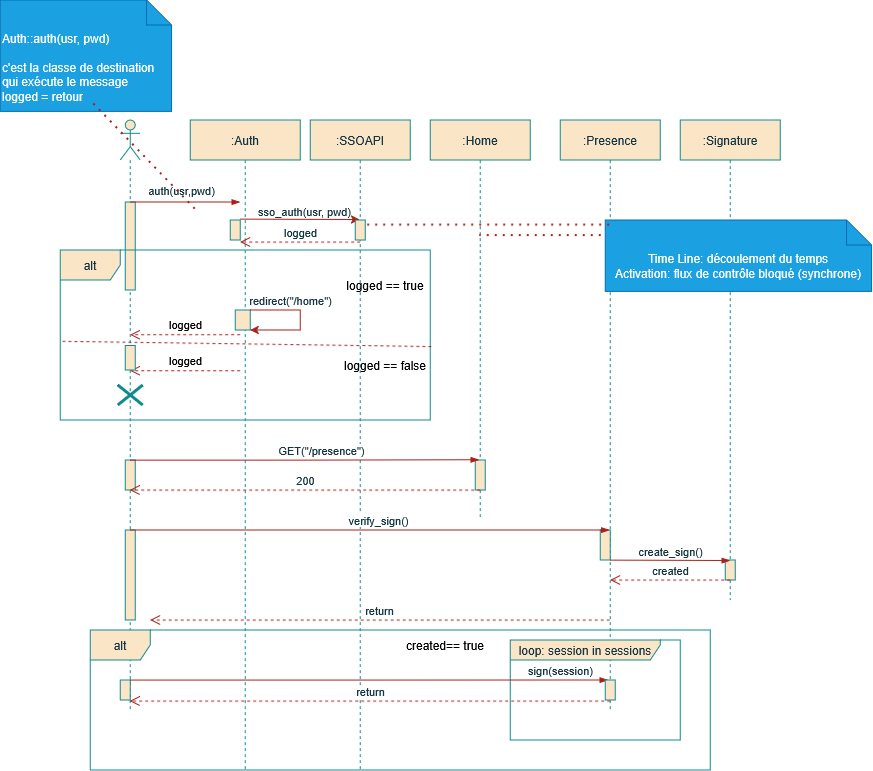

The diagram above was exported from draw.io. Its source (the exported page's mxGraphModel, read from the mxfile embedded in the PNG):
<mxGraphModel dx="1266" dy="682" grid="1" gridSize="10" guides="1" tooltips="1" connect="1" arrows="1" fold="1" page="1" pageScale="1" pageWidth="827" pageHeight="1169" math="0" shadow="0">
  <root>
    <mxCell id="0" />
    <mxCell id="1" parent="0" />
    <mxCell id="ZG0be_qyEpSqQk84IPBA-62" edge="1" parent="1" style="edgeStyle=elbowEdgeStyle;rounded=0;orthogonalLoop=1;jettySize=auto;html=1;elbow=vertical;curved=0;strokeColor=#A8201A;fontColor=#143642;fillColor=#FAE5C7;">
      <mxGeometry relative="1" as="geometry">
        <mxPoint x="928.524630541872" y="777.6190359933036" as="sourcePoint" />
        <mxPoint x="1048.214285714286" y="777.6190359933036" as="targetPoint" />
      </mxGeometry>
    </mxCell>
    <mxCell id="ZG0be_qyEpSqQk84IPBA-63" connectable="0" parent="ZG0be_qyEpSqQk84IPBA-62" style="edgeLabel;html=1;align=center;verticalAlign=middle;resizable=0;points=[];strokeColor=#0F8B8D;fontColor=#143642;fillColor=#FAE5C7;" value="sso_auth(usr, pwd)" vertex="1">
      <mxGeometry relative="1" x="-0.3497" as="geometry">
        <mxPoint x="25" y="-9" as="offset" />
      </mxGeometry>
    </mxCell>
    <mxCell id="ZG0be_qyEpSqQk84IPBA-64" parent="1" style="shape=umlLifeline;perimeter=lifelinePerimeter;whiteSpace=wrap;html=1;container=1;dropTarget=0;collapsible=0;recursiveResize=0;outlineConnect=0;portConstraint=eastwest;newEdgeStyle={&quot;edgeStyle&quot;:&quot;elbowEdgeStyle&quot;,&quot;elbow&quot;:&quot;vertical&quot;,&quot;curved&quot;:0,&quot;rounded&quot;:0};strokeColor=#0F8B8D;fontColor=#143642;fillColor=#FAE5C7;" value=":Auth" vertex="1">
      <mxGeometry height="650" width="110" x="878.7142857142858" y="678.6190359933036" as="geometry" />
    </mxCell>
    <mxCell id="ZG0be_qyEpSqQk84IPBA-65" parent="ZG0be_qyEpSqQk84IPBA-64" style="html=1;points=[[0,0,0,0,5],[0,1,0,0,-5],[1,0,0,0,5],[1,1,0,0,-5]];perimeter=orthogonalPerimeter;outlineConnect=0;targetShapes=umlLifeline;portConstraint=eastwest;newEdgeStyle={&quot;curved&quot;:0,&quot;rounded&quot;:0};strokeColor=#0F8B8D;fontColor=#143642;fillColor=#FAE5C7;" value="" vertex="1">
      <mxGeometry height="20" width="15" x="45" y="190" as="geometry" />
    </mxCell>
    <mxCell id="ZG0be_qyEpSqQk84IPBA-66" edge="1" parent="ZG0be_qyEpSqQk84IPBA-64" source="ZG0be_qyEpSqQk84IPBA-65" style="endArrow=classic;html=1;rounded=0;strokeColor=#A8201A;fontColor=#143642;fillColor=#FAE5C7;" target="ZG0be_qyEpSqQk84IPBA-65" value="">
      <mxGeometry height="50" relative="1" width="50" as="geometry">
        <Array as="points">
          <mxPoint x="110" y="200" />
        </Array>
        <mxPoint x="30" y="250" as="sourcePoint" />
        <mxPoint x="80" y="200" as="targetPoint" />
      </mxGeometry>
    </mxCell>
    <mxCell id="ZG0be_qyEpSqQk84IPBA-67" connectable="0" parent="ZG0be_qyEpSqQk84IPBA-66" style="edgeLabel;html=1;align=center;verticalAlign=middle;resizable=0;points=[];strokeColor=#0F8B8D;fontColor=#143642;fillColor=#FAE5C7;" value="redirect(&quot;/home&quot;)" vertex="1">
      <mxGeometry relative="1" x="-0.506" as="geometry">
        <mxPoint x="10" y="-10" as="offset" />
      </mxGeometry>
    </mxCell>
    <mxCell id="ZG0be_qyEpSqQk84IPBA-68" parent="1" style="shape=umlLifeline;perimeter=lifelinePerimeter;whiteSpace=wrap;html=1;container=1;dropTarget=0;collapsible=0;recursiveResize=0;outlineConnect=0;portConstraint=eastwest;newEdgeStyle={&quot;edgeStyle&quot;:&quot;elbowEdgeStyle&quot;,&quot;elbow&quot;:&quot;vertical&quot;,&quot;curved&quot;:0,&quot;rounded&quot;:0};strokeColor=#0F8B8D;fontColor=#143642;fillColor=#FAE5C7;" value=":SSOAPI" vertex="1">
      <mxGeometry height="650" width="100" x="998.7142857142858" y="678.6190359933036" as="geometry" />
    </mxCell>
    <mxCell id="ZG0be_qyEpSqQk84IPBA-69" parent="ZG0be_qyEpSqQk84IPBA-68" style="html=1;points=[[0,0,0,0,5],[0,1,0,0,-5],[1,0,0,0,5],[1,1,0,0,-5]];perimeter=orthogonalPerimeter;outlineConnect=0;targetShapes=umlLifeline;portConstraint=eastwest;newEdgeStyle={&quot;curved&quot;:0,&quot;rounded&quot;:0};strokeColor=#0F8B8D;fontColor=#143642;fillColor=#FAE5C7;" value="" vertex="1">
      <mxGeometry height="20" width="10" x="45" y="100" as="geometry" />
    </mxCell>
    <mxCell id="ZG0be_qyEpSqQk84IPBA-70" parent="1" style="shape=umlLifeline;perimeter=lifelinePerimeter;whiteSpace=wrap;html=1;container=1;dropTarget=0;collapsible=0;recursiveResize=0;outlineConnect=0;portConstraint=eastwest;newEdgeStyle={&quot;edgeStyle&quot;:&quot;elbowEdgeStyle&quot;,&quot;elbow&quot;:&quot;vertical&quot;,&quot;curved&quot;:0,&quot;rounded&quot;:0};strokeColor=#0F8B8D;fontColor=#143642;fillColor=#FAE5C7;" value=":Home" vertex="1">
      <mxGeometry height="400" width="100" x="1118.7142857142858" y="678.6190359933036" as="geometry" />
    </mxCell>
    <mxCell id="ZG0be_qyEpSqQk84IPBA-71" parent="ZG0be_qyEpSqQk84IPBA-70" style="html=1;points=[[0,0,0,0,5],[0,1,0,0,-5],[1,0,0,0,5],[1,1,0,0,-5]];perimeter=orthogonalPerimeter;outlineConnect=0;targetShapes=umlLifeline;portConstraint=eastwest;newEdgeStyle={&quot;curved&quot;:0,&quot;rounded&quot;:0};strokeColor=#0F8B8D;fontColor=#143642;fillColor=#FAE5C7;" value="" vertex="1">
      <mxGeometry height="30" width="10" x="45" y="340" as="geometry" />
    </mxCell>
    <mxCell id="ZG0be_qyEpSqQk84IPBA-72" parent="1" style="shape=umlLifeline;perimeter=lifelinePerimeter;whiteSpace=wrap;html=1;container=1;dropTarget=0;collapsible=0;recursiveResize=0;outlineConnect=0;portConstraint=eastwest;newEdgeStyle={&quot;edgeStyle&quot;:&quot;elbowEdgeStyle&quot;,&quot;elbow&quot;:&quot;vertical&quot;,&quot;curved&quot;:0,&quot;rounded&quot;:0};strokeColor=#0F8B8D;fontColor=#143642;fillColor=#FAE5C7;" value=":Presence" vertex="1">
      <mxGeometry height="590" width="100" x="1248.7142857142858" y="678.6190359933036" as="geometry" />
    </mxCell>
    <mxCell id="ZG0be_qyEpSqQk84IPBA-73" parent="ZG0be_qyEpSqQk84IPBA-72" style="html=1;points=[[0,0,0,0,5],[0,1,0,0,-5],[1,0,0,0,5],[1,1,0,0,-5]];perimeter=orthogonalPerimeter;outlineConnect=0;targetShapes=umlLifeline;portConstraint=eastwest;newEdgeStyle={&quot;curved&quot;:0,&quot;rounded&quot;:0};strokeColor=#0F8B8D;fontColor=#143642;fillColor=#FAE5C7;" value="" vertex="1">
      <mxGeometry height="30" width="10" x="40" y="410" as="geometry" />
    </mxCell>
    <mxCell id="ZG0be_qyEpSqQk84IPBA-74" parent="1" style="shape=umlLifeline;perimeter=lifelinePerimeter;whiteSpace=wrap;html=1;container=1;dropTarget=0;collapsible=0;recursiveResize=0;outlineConnect=0;portConstraint=eastwest;newEdgeStyle={&quot;edgeStyle&quot;:&quot;elbowEdgeStyle&quot;,&quot;elbow&quot;:&quot;vertical&quot;,&quot;curved&quot;:0,&quot;rounded&quot;:0};strokeColor=#0F8B8D;fontColor=#143642;fillColor=#FAE5C7;" value=":Signature" vertex="1">
      <mxGeometry height="480" width="100" x="1368.7142857142858" y="678.6190359933036" as="geometry" />
    </mxCell>
    <mxCell id="ZG0be_qyEpSqQk84IPBA-75" parent="ZG0be_qyEpSqQk84IPBA-74" style="html=1;points=[[0,0,0,0,5],[0,1,0,0,-5],[1,0,0,0,5],[1,1,0,0,-5]];perimeter=orthogonalPerimeter;outlineConnect=0;targetShapes=umlLifeline;portConstraint=eastwest;newEdgeStyle={&quot;curved&quot;:0,&quot;rounded&quot;:0};strokeColor=#0F8B8D;fontColor=#143642;fillColor=#FAE5C7;" value="" vertex="1">
      <mxGeometry height="20" width="10" x="45" y="440" as="geometry" />
    </mxCell>
    <mxCell id="ZG0be_qyEpSqQk84IPBA-76" parent="1" style="shape=umlLifeline;perimeter=lifelinePerimeter;whiteSpace=wrap;html=1;container=1;dropTarget=0;collapsible=0;recursiveResize=0;outlineConnect=0;portConstraint=eastwest;newEdgeStyle={&quot;curved&quot;:0,&quot;rounded&quot;:0};participant=umlActor;strokeColor=#0F8B8D;fontColor=#143642;fillColor=#FAE5C7;" value="" vertex="1">
      <mxGeometry height="590" width="20" x="808.7142857142858" y="678.6190359933036" as="geometry" />
    </mxCell>
    <mxCell id="ZG0be_qyEpSqQk84IPBA-77" parent="ZG0be_qyEpSqQk84IPBA-76" style="html=1;points=[[0,0,0,0,5],[0,1,0,0,-5],[1,0,0,0,5],[1,1,0,0,-5]];perimeter=orthogonalPerimeter;outlineConnect=0;targetShapes=umlLifeline;portConstraint=eastwest;newEdgeStyle={&quot;curved&quot;:0,&quot;rounded&quot;:0};strokeColor=#0F8B8D;fontColor=#143642;fillColor=#FAE5C7;" value="" vertex="1">
      <mxGeometry height="88" width="10" x="5" y="82" as="geometry" />
    </mxCell>
    <mxCell id="ZG0be_qyEpSqQk84IPBA-78" parent="ZG0be_qyEpSqQk84IPBA-76" style="html=1;points=[[0,0,0,0,5],[0,1,0,0,-5],[1,0,0,0,5],[1,1,0,0,-5]];perimeter=orthogonalPerimeter;outlineConnect=0;targetShapes=umlLifeline;portConstraint=eastwest;newEdgeStyle={&quot;curved&quot;:0,&quot;rounded&quot;:0};strokeColor=#0F8B8D;fontColor=#143642;fillColor=#FAE5C7;" value="" vertex="1">
      <mxGeometry height="30" width="10" x="5" y="340" as="geometry" />
    </mxCell>
    <mxCell id="ZG0be_qyEpSqQk84IPBA-79" parent="ZG0be_qyEpSqQk84IPBA-76" style="html=1;points=[[0,0,0,0,5],[0,1,0,0,-5],[1,0,0,0,5],[1,1,0,0,-5]];perimeter=orthogonalPerimeter;outlineConnect=0;targetShapes=umlLifeline;portConstraint=eastwest;newEdgeStyle={&quot;curved&quot;:0,&quot;rounded&quot;:0};strokeColor=#0F8B8D;fontColor=#143642;fillColor=#FAE5C7;" value="" vertex="1">
      <mxGeometry height="90" width="10" x="5" y="410" as="geometry" />
    </mxCell>
    <mxCell id="ZG0be_qyEpSqQk84IPBA-80" parent="ZG0be_qyEpSqQk84IPBA-76" style="html=1;points=[[0,0,0,0,5],[0,1,0,0,-5],[1,0,0,0,5],[1,1,0,0,-5]];perimeter=orthogonalPerimeter;outlineConnect=0;targetShapes=umlLifeline;portConstraint=eastwest;newEdgeStyle={&quot;curved&quot;:0,&quot;rounded&quot;:0};strokeColor=#0F8B8D;fontColor=#143642;fillColor=#FAE5C7;" value="" vertex="1">
      <mxGeometry height="20" width="10" y="560" as="geometry" />
    </mxCell>
    <mxCell id="ZG0be_qyEpSqQk84IPBA-81" edge="1" parent="1" style="edgeStyle=elbowEdgeStyle;fontSize=12;html=1;endArrow=blockThin;endFill=1;rounded=0;strokeColor=#A8201A;fontColor=#143642;fillColor=#FAE5C7;" value="">
      <mxGeometry relative="1" width="160" as="geometry">
        <mxPoint x="818.524630541872" y="760.6190359933036" as="sourcePoint" />
        <mxPoint x="928.7142857142858" y="760.6190359933036" as="targetPoint" />
      </mxGeometry>
    </mxCell>
    <mxCell id="ZG0be_qyEpSqQk84IPBA-82" connectable="0" parent="ZG0be_qyEpSqQk84IPBA-81" style="edgeLabel;html=1;align=center;verticalAlign=middle;resizable=0;points=[];strokeColor=#0F8B8D;fontColor=#143642;fillColor=#FAE5C7;" value="auth(usr,pwd)" vertex="1">
      <mxGeometry relative="1" x="-0.1333" as="geometry">
        <mxPoint x="3" y="-12" as="offset" />
      </mxGeometry>
    </mxCell>
    <mxCell id="ZG0be_qyEpSqQk84IPBA-83" parent="1" style="shape=note2;boundedLbl=1;whiteSpace=wrap;html=1;size=25;verticalAlign=top;align=left;strokeColor=#006EAF;fontColor=#ffffff;fillColor=#1ba1e2;" value="&lt;div&gt;Auth::auth(usr, pwd)&lt;/div&gt;&lt;div&gt;&lt;br&gt;&lt;/div&gt;&lt;div&gt;c'est la classe de destination qui exécute le message&lt;/div&gt;&lt;div&gt;logged = retour&lt;/div&gt;" vertex="1">
      <mxGeometry height="111.38" width="171.29" x="688.71" y="558.62" as="geometry" />
    </mxCell>
    <mxCell id="ZG0be_qyEpSqQk84IPBA-84" edge="1" parent="1" source="ZG0be_qyEpSqQk84IPBA-111" style="endArrow=none;dashed=1;html=1;dashPattern=1 3;strokeWidth=2;rounded=0;strokeColor=#A8201A;fontColor=#143642;fillColor=#FAE5C7;exitX=-0.015;exitY=0.217;exitDx=0;exitDy=0;exitPerimeter=0;" target="ZG0be_qyEpSqQk84IPBA-70" value="">
      <mxGeometry height="50" relative="1" width="50" as="geometry">
        <mxPoint x="1503.6742857142858" y="828.6190359933036" as="sourcePoint" />
        <mxPoint x="1400.0042857142857" y="720.7790359933035" as="targetPoint" />
      </mxGeometry>
    </mxCell>
    <mxCell id="ZG0be_qyEpSqQk84IPBA-85" edge="1" parent="1" style="html=1;verticalAlign=bottom;endArrow=open;dashed=1;endSize=8;curved=0;rounded=0;strokeColor=#A8201A;fontColor=#143642;fillColor=#FAE5C7;" value="logged">
      <mxGeometry relative="1" as="geometry">
        <mxPoint x="1048.7142857142858" y="800.6190359933036" as="sourcePoint" />
        <mxPoint x="928.524630541872" y="800.6190359933036" as="targetPoint" />
      </mxGeometry>
    </mxCell>
    <mxCell id="ZG0be_qyEpSqQk84IPBA-86" edge="1" parent="1" style="html=1;verticalAlign=bottom;endArrow=open;dashed=1;endSize=8;curved=0;rounded=0;strokeColor=#A8201A;fontColor=#143642;fillColor=#FAE5C7;" value="&lt;span style=&quot;color: light-dark(rgb(0, 0, 0), rgb(128, 255, 0));&quot;&gt;logged&lt;/span&gt;">
      <mxGeometry relative="1" as="geometry">
        <mxPoint x="928.7142857142858" y="893.1990359933036" as="sourcePoint" />
        <mxPoint x="818.7142857142858" y="893.1990359933036" as="targetPoint" />
      </mxGeometry>
    </mxCell>
    <mxCell id="ZG0be_qyEpSqQk84IPBA-87" parent="1" style="shape=umlFrame;whiteSpace=wrap;html=1;pointerEvents=0;strokeColor=#0F8B8D;fontColor=#143642;fillColor=#FAE5C7;" value="alt" vertex="1">
      <mxGeometry height="170" width="370" x="748.7142857142858" y="808.6190359933036" as="geometry" />
    </mxCell>
    <mxCell id="ZG0be_qyEpSqQk84IPBA-88" parent="1" style="text;html=1;whiteSpace=wrap;strokeColor=none;fillColor=none;align=center;verticalAlign=middle;rounded=0;fontColor=#143642;" value="&lt;span style=&quot;color: light-dark(rgb(0, 0, 0), rgb(255, 0, 0));&quot;&gt;logged == false&lt;/span&gt;" vertex="1">
      <mxGeometry height="30" width="90" x="1028.7142857142858" y="908.6190359933036" as="geometry" />
    </mxCell>
    <mxCell id="ZG0be_qyEpSqQk84IPBA-89" edge="1" parent="1" style="endArrow=none;dashed=1;html=1;rounded=0;strokeColor=#A8201A;fontColor=#143642;fillColor=#FAE5C7;exitX=0.006;exitY=0.649;exitDx=0;exitDy=0;exitPerimeter=0;entryX=1.003;entryY=0.67;entryDx=0;entryDy=0;entryPerimeter=0;" value="">
      <mxGeometry height="50" relative="1" width="50" as="geometry">
        <mxPoint x="750.9342857142859" y="899.8690359933037" as="sourcePoint" />
        <mxPoint x="1119.8242857142857" y="905.1190359933036" as="targetPoint" />
      </mxGeometry>
    </mxCell>
    <mxCell id="ZG0be_qyEpSqQk84IPBA-90" parent="1" style="text;html=1;whiteSpace=wrap;strokeColor=none;fillColor=none;align=center;verticalAlign=middle;rounded=0;fontColor=#143642;" value="&lt;span style=&quot;color: light-dark(rgb(0, 0, 0), rgb(128, 255, 0));&quot;&gt;created&lt;span style=&quot;color: light-dark(rgb(0, 0, 0), rgb(128, 255, 0));&quot;&gt;== true&lt;/span&gt;&lt;/span&gt;" vertex="1">
      <mxGeometry height="30" width="90" x="1088.7142857142858" y="1188.6190359933034" as="geometry" />
    </mxCell>
    <mxCell id="ZG0be_qyEpSqQk84IPBA-91" edge="1" parent="1" style="html=1;verticalAlign=bottom;endArrow=open;dashed=1;endSize=8;curved=0;rounded=0;strokeColor=#A8201A;fontColor=#143642;fillColor=#FAE5C7;" value="&lt;span style=&quot;color: light-dark(rgb(0, 0, 0), rgb(255, 0, 0));&quot;&gt;logged&lt;/span&gt;">
      <mxGeometry relative="1" as="geometry">
        <mxPoint x="928.7142857142858" y="929.2790359933035" as="sourcePoint" />
        <mxPoint x="818.7142857142858" y="929.2790359933035" as="targetPoint" />
      </mxGeometry>
    </mxCell>
    <mxCell id="ZG0be_qyEpSqQk84IPBA-92" parent="1" style="shape=umlDestroy;whiteSpace=wrap;html=1;strokeWidth=3;targetShapes=umlLifeline;strokeColor=light-dark(#0F8B8D,#FF0000);fontColor=#143642;fillColor=#FAE5C7;" value="" vertex="1">
      <mxGeometry height="20" width="25" x="806.2142857142858" y="943.6190359933036" as="geometry" />
    </mxCell>
    <mxCell id="ZG0be_qyEpSqQk84IPBA-93" edge="1" parent="1" style="edgeStyle=elbowEdgeStyle;fontSize=12;html=1;endArrow=blockThin;endFill=1;rounded=0;strokeColor=#A8201A;fontColor=#143642;fillColor=#FAE5C7;entryX=0.49;entryY=0.849;entryDx=0;entryDy=0;entryPerimeter=0;" target="ZG0be_qyEpSqQk84IPBA-70" value="">
      <mxGeometry relative="1" width="160" as="geometry">
        <mxPoint x="818.7142857142858" y="1018.6190359933036" as="sourcePoint" />
        <mxPoint x="978.7142857142858" y="1018.6190359933036" as="targetPoint" />
      </mxGeometry>
    </mxCell>
    <mxCell id="ZG0be_qyEpSqQk84IPBA-94" connectable="0" parent="ZG0be_qyEpSqQk84IPBA-93" style="edgeLabel;html=1;align=center;verticalAlign=middle;resizable=0;points=[];strokeColor=#0F8B8D;fontColor=#143642;fillColor=#FAE5C7;" value="GET(&quot;/presence&quot;)" vertex="1">
      <mxGeometry relative="1" x="0.5602" y="-1" as="geometry">
        <mxPoint x="-82" y="-11" as="offset" />
      </mxGeometry>
    </mxCell>
    <mxCell id="ZG0be_qyEpSqQk84IPBA-95" edge="1" parent="1" style="html=1;verticalAlign=bottom;endArrow=open;dashed=1;endSize=8;curved=0;rounded=0;strokeColor=#A8201A;fontColor=#143642;fillColor=#FAE5C7;" target="ZG0be_qyEpSqQk84IPBA-76" value="200">
      <mxGeometry relative="1" as="geometry">
        <mxPoint x="1168.7142857142858" y="1048.6190359933034" as="sourcePoint" />
        <mxPoint x="1088.7142857142858" y="1048.6190359933034" as="targetPoint" />
      </mxGeometry>
    </mxCell>
    <mxCell id="ZG0be_qyEpSqQk84IPBA-96" parent="1" style="html=1;points=[[0,0,0,0,5],[0,1,0,0,-5],[1,0,0,0,5],[1,1,0,0,-5]];perimeter=orthogonalPerimeter;outlineConnect=0;targetShapes=umlLifeline;portConstraint=eastwest;newEdgeStyle={&quot;curved&quot;:0,&quot;rounded&quot;:0};strokeColor=#0F8B8D;fontColor=#143642;fillColor=#FAE5C7;" value="" vertex="1">
      <mxGeometry height="24.5" width="10" x="813.7142857142858" y="904.1190359933036" as="geometry" />
    </mxCell>
    <mxCell id="ZG0be_qyEpSqQk84IPBA-97" parent="1" style="html=1;points=[[0,0,0,0,5],[0,1,0,0,-5],[1,0,0,0,5],[1,1,0,0,-5]];perimeter=orthogonalPerimeter;outlineConnect=0;targetShapes=umlLifeline;portConstraint=eastwest;newEdgeStyle={&quot;curved&quot;:0,&quot;rounded&quot;:0};strokeColor=#0F8B8D;fontColor=#143642;fillColor=#FAE5C7;" value="" vertex="1">
      <mxGeometry height="20" width="10" x="918.7142857142858" y="778.6190359933036" as="geometry" />
    </mxCell>
    <mxCell id="ZG0be_qyEpSqQk84IPBA-98" edge="1" parent="1" style="edgeStyle=elbowEdgeStyle;fontSize=12;html=1;endArrow=blockThin;endFill=1;rounded=0;strokeColor=#A8201A;fontColor=#143642;fillColor=#FAE5C7;elbow=vertical;" target="ZG0be_qyEpSqQk84IPBA-72" value="">
      <mxGeometry relative="1" width="160" as="geometry">
        <Array as="points">
          <mxPoint x="1058.7142857142858" y="1088.6190359933034" />
        </Array>
        <mxPoint x="818.7142857142858" y="1088.6190359933034" as="sourcePoint" />
        <mxPoint x="978.7142857142858" y="1088.6190359933034" as="targetPoint" />
      </mxGeometry>
    </mxCell>
    <mxCell id="ZG0be_qyEpSqQk84IPBA-99" connectable="0" parent="ZG0be_qyEpSqQk84IPBA-98" style="edgeLabel;html=1;align=center;verticalAlign=middle;resizable=0;points=[];strokeColor=#0F8B8D;fontColor=#143642;fillColor=#FAE5C7;" value="verify_sign()" vertex="1">
      <mxGeometry relative="1" x="0.0348" y="-3" as="geometry">
        <mxPoint y="-13" as="offset" />
      </mxGeometry>
    </mxCell>
    <mxCell id="ZG0be_qyEpSqQk84IPBA-100" edge="1" parent="1" style="edgeStyle=elbowEdgeStyle;fontSize=12;html=1;endArrow=blockThin;endFill=1;rounded=0;strokeColor=#A8201A;fontColor=#143642;fillColor=#FAE5C7;elbow=vertical;" value="">
      <mxGeometry relative="1" width="160" as="geometry">
        <mxPoint x="1298.7142857142858" y="1118.6190359933034" as="sourcePoint" />
        <mxPoint x="1418.7142857142858" y="1118.6190359933034" as="targetPoint" />
      </mxGeometry>
    </mxCell>
    <mxCell id="ZG0be_qyEpSqQk84IPBA-101" connectable="0" parent="ZG0be_qyEpSqQk84IPBA-100" style="edgeLabel;html=1;align=center;verticalAlign=middle;resizable=0;points=[];strokeColor=#0F8B8D;fontColor=#143642;fillColor=#FAE5C7;" value="create_sign()" vertex="1">
      <mxGeometry relative="1" x="-0.3718" y="2" as="geometry">
        <mxPoint x="22" y="-8" as="offset" />
      </mxGeometry>
    </mxCell>
    <mxCell id="ZG0be_qyEpSqQk84IPBA-102" edge="1" parent="1" style="html=1;verticalAlign=bottom;endArrow=open;dashed=1;endSize=8;curved=0;rounded=0;strokeColor=#A8201A;fontColor=#143642;fillColor=#FAE5C7;" value="created">
      <mxGeometry relative="1" as="geometry">
        <mxPoint x="1418.7142857142858" y="1138.6190359933034" as="sourcePoint" />
        <mxPoint x="1298.7142857142858" y="1138.6190359933034" as="targetPoint" />
      </mxGeometry>
    </mxCell>
    <mxCell id="ZG0be_qyEpSqQk84IPBA-103" edge="1" parent="1" source="ZG0be_qyEpSqQk84IPBA-72" style="html=1;verticalAlign=bottom;endArrow=open;dashed=1;endSize=8;curved=0;rounded=0;strokeColor=#A8201A;fontColor=#143642;fillColor=#FAE5C7;" value="return">
      <mxGeometry relative="1" as="geometry">
        <mxPoint x="1288.7142857142858" y="1148.6190359933034" as="sourcePoint" />
        <mxPoint x="838.7142857142858" y="1178.6190359933034" as="targetPoint" />
      </mxGeometry>
    </mxCell>
    <mxCell id="ZG0be_qyEpSqQk84IPBA-104" parent="1" style="shape=umlFrame;whiteSpace=wrap;html=1;pointerEvents=0;strokeColor=#0F8B8D;fontColor=#143642;fillColor=#FAE5C7;width=150;height=20;" value="loop: session in sessions" vertex="1">
      <mxGeometry height="100" width="170" x="1198.7142857142858" y="1198.6190359933034" as="geometry" />
    </mxCell>
    <mxCell id="ZG0be_qyEpSqQk84IPBA-105" edge="1" parent="1" style="edgeStyle=elbowEdgeStyle;fontSize=12;html=1;endArrow=blockThin;endFill=1;rounded=0;strokeColor=#A8201A;fontColor=#143642;fillColor=#FAE5C7;entryX=0.48;entryY=0.949;entryDx=0;entryDy=0;entryPerimeter=0;" target="ZG0be_qyEpSqQk84IPBA-72" value="">
      <mxGeometry relative="1" width="160" as="geometry">
        <mxPoint x="818.7142857142858" y="1238.6190359933034" as="sourcePoint" />
        <mxPoint x="978.7142857142858" y="1238.6190359933034" as="targetPoint" />
      </mxGeometry>
    </mxCell>
    <mxCell id="ZG0be_qyEpSqQk84IPBA-106" connectable="0" parent="ZG0be_qyEpSqQk84IPBA-105" style="edgeLabel;html=1;align=center;verticalAlign=middle;resizable=0;points=[];strokeColor=#0F8B8D;fontColor=#143642;fillColor=#FAE5C7;" value="sign(session)" vertex="1">
      <mxGeometry relative="1" x="0.1555" as="geometry">
        <mxPoint x="154" y="-10" as="offset" />
      </mxGeometry>
    </mxCell>
    <mxCell id="ZG0be_qyEpSqQk84IPBA-107" edge="1" parent="1" style="html=1;verticalAlign=bottom;endArrow=open;dashed=1;endSize=8;curved=0;rounded=0;strokeColor=#A8201A;fontColor=#143642;fillColor=#FAE5C7;" target="ZG0be_qyEpSqQk84IPBA-76" value="return">
      <mxGeometry relative="1" as="geometry">
        <mxPoint x="1298.7142857142858" y="1259.6190359933034" as="sourcePoint" />
        <mxPoint x="838.7142857142858" y="1259.6190359933034" as="targetPoint" />
      </mxGeometry>
    </mxCell>
    <mxCell id="ZG0be_qyEpSqQk84IPBA-108" parent="1" style="html=1;points=[[0,0,0,0,5],[0,1,0,0,-5],[1,0,0,0,5],[1,1,0,0,-5]];perimeter=orthogonalPerimeter;outlineConnect=0;targetShapes=umlLifeline;portConstraint=eastwest;newEdgeStyle={&quot;curved&quot;:0,&quot;rounded&quot;:0};strokeColor=#0F8B8D;fontColor=#143642;fillColor=#FAE5C7;" value="" vertex="1">
      <mxGeometry height="20" width="10" x="1293.7142857142858" y="1238.6190359933034" as="geometry" />
    </mxCell>
    <mxCell id="ZG0be_qyEpSqQk84IPBA-109" parent="1" style="shape=umlFrame;whiteSpace=wrap;html=1;pointerEvents=0;strokeColor=#0F8B8D;fontColor=#143642;fillColor=#FAE5C7;" value="alt" vertex="1">
      <mxGeometry height="140" width="620" x="778.7142857142858" y="1188.6190359933034" as="geometry" />
    </mxCell>
    <mxCell id="ZG0be_qyEpSqQk84IPBA-110" parent="1" style="text;html=1;whiteSpace=wrap;strokeColor=none;fillColor=none;align=center;verticalAlign=middle;rounded=0;fontColor=#143642;" value="&lt;span style=&quot;color: light-dark(rgb(0, 0, 0), rgb(128, 255, 0));&quot;&gt;logged == true&lt;/span&gt;" vertex="1">
      <mxGeometry height="30" width="90" x="1028.7142857142858" y="828.6190359933036" as="geometry" />
    </mxCell>
    <mxCell id="ZG0be_qyEpSqQk84IPBA-111" parent="1" style="shape=note2;boundedLbl=1;whiteSpace=wrap;html=1;size=25;verticalAlign=top;align=center;strokeColor=#006EAF;fontColor=#ffffff;fillColor=#1ba1e2;" value="&lt;div&gt;Time Line: découlement du temps&lt;/div&gt;&lt;div&gt;Activation: flux de contrôle bloqué (synchrone)&lt;/div&gt;" vertex="1">
      <mxGeometry height="71.38" width="266.29" x="1293.71" y="778.62" as="geometry" />
    </mxCell>
    <mxCell id="ZG0be_qyEpSqQk84IPBA-112" edge="1" parent="1" style="endArrow=none;dashed=1;html=1;dashPattern=1 3;strokeWidth=2;rounded=0;strokeColor=#A8201A;fontColor=#143642;fillColor=#FAE5C7;entryX=0.449;entryY=1.024;entryDx=0;entryDy=0;entryPerimeter=0;" value="">
      <mxGeometry height="50" relative="1" width="50" as="geometry">
        <mxPoint x="883.7142857142858" y="767.6190359933036" as="sourcePoint" />
        <mxPoint x="780" y="660" as="targetPoint" />
      </mxGeometry>
    </mxCell>
    <mxCell id="ZG0be_qyEpSqQk84IPBA-114" edge="1" parent="1" source="ZG0be_qyEpSqQk84IPBA-72" style="endArrow=none;dashed=1;html=1;dashPattern=1 3;strokeWidth=2;rounded=0;strokeColor=#A8201A;fontColor=#143642;fillColor=#FAE5C7;entryX=1;entryY=0;entryDx=0;entryDy=5;entryPerimeter=0;" target="ZG0be_qyEpSqQk84IPBA-69" value="">
      <mxGeometry height="50" relative="1" width="50" as="geometry">
        <mxPoint x="1460" y="799" as="sourcePoint" />
        <mxPoint x="1420" y="798.62" as="targetPoint" />
      </mxGeometry>
    </mxCell>
  </root>
</mxGraphModel>